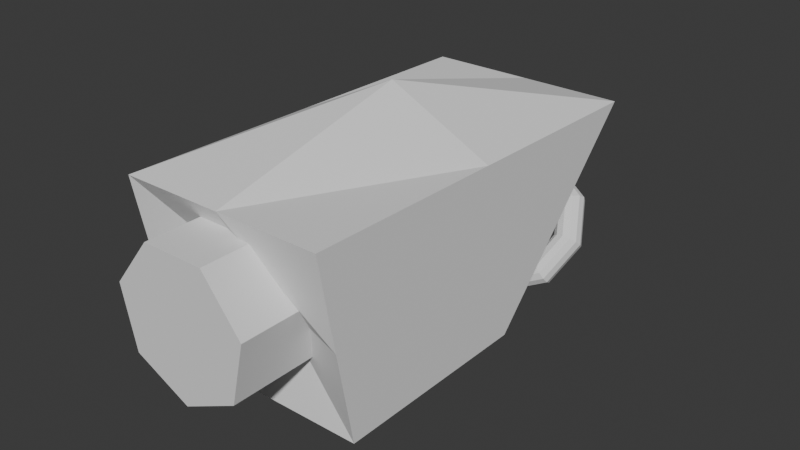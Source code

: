 # Source: Dot.blend  (saved by Blender 5.2.44; exported with 4.5.12 LTS)
import bpy
from mathutils import Matrix  # noqa: F401  (used for matrix-valued properties, if any)

bpy.ops.wm.read_factory_settings(use_empty=True)
scene = bpy.context.scene
scene.name = 'Scene'

# ---- collections
col_collection = bpy.data.collections.new('Collection'); scene.collection.children.link(col_collection)

# ---- world
world_world = bpy.data.worlds.new('World'); scene.world = world_world
world_world.use_nodes = True; world_world.node_tree.nodes.clear()
_N = world_world.node_tree.nodes; _L = world_world.node_tree.links
n0 = _N.new('ShaderNodeOutputWorld'); n0.name = 'World Output'; n0.location = (200, 100)
n1 = _N.new('ShaderNodeBackground'); n1.name = 'Background'; n1.location = (-200, 100)
n1.inputs[0].default_value = (0.05088, 0.05088, 0.05088, 1.0)
_L.new(n1.outputs[0], n0.inputs[0])
n0.is_active_output = True
world_world.color = (0.05088, 0.05088, 0.05088)
world_world.sun_shadow_jitter_overblur = 0.0

# ---- meshes
me_cube_001 = bpy.data.meshes.new('Cube.001')
me_cube_001.from_pydata([(-1.0, -1.0, -1.0), (-1.0, -1.336, 0.7981), (-1.0, 1.0, -1.0), (-1.0, 2.632, 0.7308), (1.0, -1.0, -1.0), (1.0, -1.336, 0.7981), (1.0, 1.0, -1.0), (1.0, 2.632, 0.7308), (0.0, 1.0, -0.5593), (0.0, 2.632, 0.7308), (0.0, -1.0, -1.0), (0.0, -1.336, 0.7981), (-1.0, 0.0, -1.0), (-1.0, 0.6477, 0.7645), (1.0, 0.0, -1.0), (1.0, 0.6477, 0.7645), (0.0, 0.6477, 1.26), (0.0, 0.0, -0.6714), (-1.0, -1.168, -0.1009), (-1.0, 1.816, -0.1346), (1.0, 1.816, -0.1346), (1.0, -1.168, -0.1009), (0.0, -0.8286, -0.1009), (0.0, 1.816, 0.08578), (1.0, 0.3238, -0.1178), (-1.0, 0.3238, -0.1178)], [], [(25, 13, 3, 19), (23, 9, 7, 20), (24, 15, 5, 21), (22, 11, 1, 18), (17, 14, 4, 10), (16, 13, 1, 11), (15, 16, 11, 5), (12, 17, 10, 0), (21, 5, 11, 22), (19, 3, 9, 23), (2, 8, 17, 12), (7, 9, 16, 15), (9, 3, 13, 16), (8, 6, 14, 17), (20, 7, 15, 24), (18, 1, 13, 25), (0, 18, 25, 12), (6, 20, 24, 14), (2, 19, 23, 8), (4, 21, 22, 10), (10, 22, 18, 0), (14, 24, 21, 4), (8, 23, 20, 6), (12, 25, 19, 2)])
_uv = me_cube_001.uv_layers.new(name='UVMap')
_uv.uv.foreach_set('vector', [0.5, 0.125, 0.625, 0.125, 0.625, 0.25, 0.5, 0.25, 0.5, 0.375, 0.625, 0.375, 0.625, 0.5, 0.5, 0.5, 0.5, 0.625, 0.625, 0.625, 0.625, 0.75, 0.5, 0.75, 0.5, 0.875, 0.625, 0.875, 0.625, 1.0, 0.5, 1.0, 0.25, 0.625, 0.375, 0.625, 0.375, 0.75, 0.25, 0.75, 0.75, 0.625, 0.875, 0.625, 0.875, 0.75, 0.75, 0.75, 0.625, 0.625, 0.75, 0.625, 0.75, 0.75, 0.625, 0.75, 0.125, 0.625, 0.25, 0.625, 0.25, 0.75, 0.125, 0.75, 0.5, 0.75, 0.625, 0.75, 0.625, 0.875, 0.5, 0.875, 0.5, 0.25, 0.625, 0.25, 0.625, 0.375, 0.5, 0.375, 0.125, 0.5, 0.25, 0.5, 0.25, 0.625, 0.125, 0.625, 0.625, 0.5, 0.75, 0.5, 0.75, 0.625, 0.625, 0.625, 0.75, 0.5, 0.875, 0.5, 0.875, 0.625, 0.75, 0.625, 0.25, 0.5, 0.375, 0.5, 0.375, 0.625, 0.25, 0.625, 0.5, 0.5, 0.625, 0.5, 0.625, 0.625, 0.5, 0.625, 0.5, 0.0, 0.625, 0.0, 0.625, 0.125, 0.5, 0.125, 0.375, 0.0, 0.5, 0.0, 0.5, 0.125, 0.375, 0.125, 0.375, 0.5, 0.5, 0.5, 0.5, 0.625, 0.375, 0.625, 0.375, 0.25, 0.5, 0.25, 0.5, 0.375, 0.375, 0.375, 0.375, 0.75, 0.5, 0.75, 0.5, 0.875, 0.375, 0.875, 0.375, 0.875, 0.5, 0.875, 0.5, 1.0, 0.375, 1.0, 0.375, 0.625, 0.5, 0.625, 0.5, 0.75, 0.375, 0.75, 0.375, 0.375, 0.5, 0.375, 0.5, 0.5, 0.375, 0.5, 0.375, 0.125, 0.5, 0.125, 0.5, 0.25, 0.375, 0.25])
me_cube_001.update()
me_cylinder = bpy.data.meshes.new('Cylinder')
me_cylinder.from_pydata([(0.0, 1.0, -1.0), (0.0, 1.0, 1.0), (0.7818, 0.6235, -1.0), (0.7818, 0.6235, 1.0), (0.9749, -0.2225, -1.0), (0.9749, -0.2225, 1.0), (0.4339, -0.901, -1.0), (0.4339, -0.901, 1.0), (-0.4339, -0.901, -1.0), (-0.4339, -0.901, 1.0), (-0.9749, -0.2225, -1.0), (-0.9749, -0.2225, 1.0), (-0.7818, 0.6235, -1.0), (-0.7818, 0.6235, 1.0)], [], [(0, 1, 3, 2), (2, 3, 5, 4), (4, 5, 7, 6), (6, 7, 9, 8), (8, 9, 11, 10), (3, 1, 13, 11, 9, 7, 5), (10, 11, 13, 12), (12, 13, 1, 0), (0, 2, 4, 6, 8, 10, 12)])
_uv = me_cylinder.uv_layers.new(name='UVMap')
_uv.uv.foreach_set('vector', [1.0, 0.5, 1.0, 1.0, 0.8571, 1.0, 0.8571, 0.5, 0.8571, 0.5, 0.8571, 1.0, 0.7143, 1.0, 0.7143, 0.5, 0.7143, 0.5, 0.7143, 1.0, 0.5714, 1.0, 0.5714, 0.5, 0.5714, 0.5, 0.5714, 1.0, 0.4286, 1.0, 0.4286, 0.5, 0.4286, 0.5, 0.4286, 1.0, 0.2857, 1.0, 0.2857, 0.5, 0.4376, 0.3996, 0.25, 0.49, 0.06236, 0.3996, 0.01602, 0.1966, 0.1459, 0.03377, 0.3541, 0.03377, 0.484, 0.1966, 0.2857, 0.5, 0.2857, 1.0, 0.1429, 1.0, 0.1429, 0.5, 0.1429, 0.5, 0.1429, 1.0, 2.98e-08, 1.0, 2.98e-08, 0.5, 0.75, 0.49, 0.9376, 0.3996, 0.984, 0.1966, 0.8541, 0.03377, 0.6459, 0.03377, 0.516, 0.1966, 0.5624, 0.3996])
me_cylinder.update()
me_cone = bpy.data.meshes.new('Cone')
me_cone.from_pydata([(0.1003, 1.019, -0.9998), (0.7912, 0.6493, -0.9997), (1.019, -0.1003, -0.9998), (0.6493, -0.7912, -0.9997), (-0.1003, -1.019, -0.9998), (-1.048, -0.3179, -0.9969), (-0.6493, 0.7912, -0.9997), (0.0, 0.0, 1.0)], [], [(0, 7, 1), (1, 7, 2), (2, 7, 3), (3, 7, 4), (4, 7, 5), (5, 7, 6), (6, 7, 0), (4, 5, 6, 0, 1, 2, 3)])
_uv = me_cone.uv_layers.new(name='UVMap')
_uv.uv.foreach_set('vector', [0.273, 0.4831, 0.25, 0.25, 0.4311, 0.3986, 0.4311, 0.3986, 0.25, 0.25, 0.4831, 0.227, 0.4831, 0.227, 0.25, 0.25, 0.3986, 0.06892, 0.3986, 0.06892, 0.25, 0.25, 0.227, 0.01687, 0.227, 0.01687, 0.25, 0.25, 0.0429, 0.1872, 0.0429, 0.1872, 0.25, 0.25, 0.1014, 0.4311, 0.1014, 0.4311, 0.25, 0.25, 0.273, 0.4831, 0.727, 0.01687, 0.5429, 0.1872, 0.6014, 0.4311, 0.773, 0.4831, 0.9311, 0.3986, 0.9831, 0.227, 0.8986, 0.06892])
me_cone.update()
me_torus = bpy.data.meshes.new('Torus')
me_torus.from_pydata([(1.25, 0.0, 0.0), (1.217, 0.0, 0.125), (1.125, 0.0, 0.2165), (1.0, 0.0, 0.25), (0.875, 0.0, 0.2165), (0.7835, 0.0, 0.125), (0.75, 0.0, 3.062e-17), (0.7835, 0.0, -0.125), (0.875, 0.0, -0.2165), (1.0, 0.0, -0.25), (1.125, 0.0, -0.2165), (1.217, 0.0, -0.125), (0.9576, 0.8035, 0.0), (0.9319, 0.782, 0.125), (0.8618, 0.7231, 0.2165), (0.766, 0.6428, 0.25), (0.6703, 0.5624, 0.2165), (0.6002, 0.5036, 0.125), (0.5745, 0.4821, 3.062e-17), (0.6002, 0.5036, -0.125), (0.6703, 0.5624, -0.2165), (0.766, 0.6428, -0.25), (0.8618, 0.7231, -0.2165), (0.9319, 0.782, -0.125), (0.2171, 1.231, 0.0), (0.2112, 1.198, 0.125), (0.1954, 1.108, 0.2165), (0.1736, 0.9848, 0.25), (0.1519, 0.8617, 0.2165), (0.1361, 0.7716, 0.125), (0.1302, 0.7386, 3.062e-17), (0.1361, 0.7716, -0.125), (0.1519, 0.8617, -0.2165), (0.1736, 0.9848, -0.25), (0.1954, 1.108, -0.2165), (0.2112, 1.198, -0.125), (-0.625, 1.083, 0.0), (-0.6083, 1.054, 0.125), (-0.5625, 0.9743, 0.2165), (-0.5, 0.866, 0.25), (-0.4375, 0.7578, 0.2165), (-0.3917, 0.6785, 0.125), (-0.375, 0.6495, 3.062e-17), (-0.3917, 0.6785, -0.125), (-0.4375, 0.7578, -0.2165), (-0.5, 0.866, -0.25), (-0.5625, 0.9743, -0.2165), (-0.6083, 1.054, -0.125), (-1.175, 0.4275, 0.0), (-1.143, 0.4161, 0.125), (-1.057, 0.3848, 0.2165), (-0.9397, 0.342, 0.25), (-0.8222, 0.2993, 0.2165), (-0.7362, 0.268, 0.125), (-0.7048, 0.2565, 3.062e-17), (-0.7362, 0.268, -0.125), (-0.8222, 0.2993, -0.2165), (-0.9397, 0.342, -0.25), (-1.057, 0.3848, -0.2165), (-1.143, 0.4161, -0.125), (-1.175, -0.4275, 0.0), (-1.143, -0.4161, 0.125), (-1.057, -0.3848, 0.2165), (-0.9397, -0.342, 0.25), (-0.8222, -0.2993, 0.2165), (-0.7362, -0.268, 0.125), (-0.7048, -0.2565, 3.062e-17), (-0.7362, -0.268, -0.125), (-0.8222, -0.2993, -0.2165), (-0.9397, -0.342, -0.25), (-1.057, -0.3848, -0.2165), (-1.143, -0.4161, -0.125), (-0.625, -1.083, 0.0), (-0.6083, -1.054, 0.125), (-0.5625, -0.9743, 0.2165), (-0.5, -0.866, 0.25), (-0.4375, -0.7578, 0.2165), (-0.3917, -0.6785, 0.125), (-0.375, -0.6495, 3.062e-17), (-0.3917, -0.6785, -0.125), (-0.4375, -0.7578, -0.2165), (-0.5, -0.866, -0.25), (-0.5625, -0.9743, -0.2165), (-0.6083, -1.054, -0.125), (0.2171, -1.231, 0.0), (0.2112, -1.198, 0.125), (0.1954, -1.108, 0.2165), (0.1736, -0.9848, 0.25), (0.1519, -0.8617, 0.2165), (0.1361, -0.7716, 0.125), (0.1302, -0.7386, 3.062e-17), (0.1361, -0.7716, -0.125), (0.1519, -0.8617, -0.2165), (0.1736, -0.9848, -0.25), (0.1954, -1.108, -0.2165), (0.2112, -1.198, -0.125), (0.9576, -0.8035, 0.0), (0.9319, -0.782, 0.125), (0.8618, -0.7231, 0.2165), (0.766, -0.6428, 0.25), (0.6703, -0.5624, 0.2165), (0.6002, -0.5036, 0.125), (0.5745, -0.4821, 3.062e-17), (0.6002, -0.5036, -0.125), (0.6703, -0.5624, -0.2165), (0.766, -0.6428, -0.25), (0.8618, -0.7231, -0.2165), (0.9319, -0.782, -0.125)], [], [(0, 12, 13, 1), (1, 13, 14, 2), (2, 14, 15, 3), (3, 15, 16, 4), (4, 16, 17, 5), (5, 17, 18, 6), (6, 18, 19, 7), (7, 19, 20, 8), (8, 20, 21, 9), (9, 21, 22, 10), (10, 22, 23, 11), (11, 23, 12, 0), (12, 24, 25, 13), (13, 25, 26, 14), (14, 26, 27, 15), (15, 27, 28, 16), (16, 28, 29, 17), (17, 29, 30, 18), (18, 30, 31, 19), (19, 31, 32, 20), (20, 32, 33, 21), (21, 33, 34, 22), (22, 34, 35, 23), (23, 35, 24, 12), (24, 36, 37, 25), (25, 37, 38, 26), (26, 38, 39, 27), (27, 39, 40, 28), (28, 40, 41, 29), (29, 41, 42, 30), (30, 42, 43, 31), (31, 43, 44, 32), (32, 44, 45, 33), (33, 45, 46, 34), (34, 46, 47, 35), (35, 47, 36, 24), (36, 48, 49, 37), (37, 49, 50, 38), (38, 50, 51, 39), (39, 51, 52, 40), (40, 52, 53, 41), (41, 53, 54, 42), (42, 54, 55, 43), (43, 55, 56, 44), (44, 56, 57, 45), (45, 57, 58, 46), (46, 58, 59, 47), (47, 59, 48, 36), (48, 60, 61, 49), (49, 61, 62, 50), (50, 62, 63, 51), (51, 63, 64, 52), (52, 64, 65, 53), (53, 65, 66, 54), (54, 66, 67, 55), (55, 67, 68, 56), (56, 68, 69, 57), (57, 69, 70, 58), (58, 70, 71, 59), (59, 71, 60, 48), (60, 72, 73, 61), (61, 73, 74, 62), (62, 74, 75, 63), (63, 75, 76, 64), (64, 76, 77, 65), (65, 77, 78, 66), (66, 78, 79, 67), (67, 79, 80, 68), (68, 80, 81, 69), (69, 81, 82, 70), (70, 82, 83, 71), (71, 83, 72, 60), (72, 84, 85, 73), (73, 85, 86, 74), (74, 86, 87, 75), (75, 87, 88, 76), (76, 88, 89, 77), (77, 89, 90, 78), (78, 90, 91, 79), (79, 91, 92, 80), (80, 92, 93, 81), (81, 93, 94, 82), (82, 94, 95, 83), (83, 95, 84, 72), (84, 96, 97, 85), (85, 97, 98, 86), (86, 98, 99, 87), (87, 99, 100, 88), (88, 100, 101, 89), (89, 101, 102, 90), (90, 102, 103, 91), (91, 103, 104, 92), (92, 104, 105, 93), (93, 105, 106, 94), (94, 106, 107, 95), (95, 107, 96, 84), (96, 0, 1, 97), (97, 1, 2, 98), (98, 2, 3, 99), (99, 3, 4, 100), (100, 4, 5, 101), (101, 5, 6, 102), (102, 6, 7, 103), (103, 7, 8, 104), (104, 8, 9, 105), (105, 9, 10, 106), (106, 10, 11, 107), (107, 11, 0, 96)])
_uv = me_torus.uv_layers.new(name='UVMap')
_uv.uv.foreach_set('vector', [0.5556, 0.5, 0.6667, 0.5, 0.6667, 0.5833, 0.5556, 0.5833, 0.5556, 0.5833, 0.6667, 0.5833, 0.6667, 0.6667, 0.5556, 0.6667, 0.5556, 0.6667, 0.6667, 0.6667, 0.6667, 0.75, 0.5556, 0.75, 0.5556, 0.75, 0.6667, 0.75, 0.6667, 0.8333, 0.5556, 0.8333, 0.5556, 0.8333, 0.6667, 0.8333, 0.6667, 0.9167, 0.5556, 0.9167, 0.5556, 0.9167, 0.6667, 0.9167, 0.6667, 1.0, 0.5556, 1.0, 0.5556, 2.22e-16, 0.6667, 2.22e-16, 0.6667, 0.08333, 0.5556, 0.08333, 0.5556, 0.08333, 0.6667, 0.08333, 0.6667, 0.1667, 0.5556, 0.1667, 0.5556, 0.1667, 0.6667, 0.1667, 0.6667, 0.25, 0.5556, 0.25, 0.5556, 0.25, 0.6667, 0.25, 0.6667, 0.3333, 0.5556, 0.3333, 0.5556, 0.3333, 0.6667, 0.3333, 0.6667, 0.4167, 0.5556, 0.4167, 0.5556, 0.4167, 0.6667, 0.4167, 0.6667, 0.5, 0.5556, 0.5, 0.6667, 0.5, 0.7778, 0.5, 0.7778, 0.5833, 0.6667, 0.5833, 0.6667, 0.5833, 0.7778, 0.5833, 0.7778, 0.6667, 0.6667, 0.6667, 0.6667, 0.6667, 0.7778, 0.6667, 0.7778, 0.75, 0.6667, 0.75, 0.6667, 0.75, 0.7778, 0.75, 0.7778, 0.8333, 0.6667, 0.8333, 0.6667, 0.8333, 0.7778, 0.8333, 0.7778, 0.9167, 0.6667, 0.9167, 0.6667, 0.9167, 0.7778, 0.9167, 0.7778, 1.0, 0.6667, 1.0, 0.6667, 2.22e-16, 0.7778, 2.22e-16, 0.7778, 0.08333, 0.6667, 0.08333, 0.6667, 0.08333, 0.7778, 0.08333, 0.7778, 0.1667, 0.6667, 0.1667, 0.6667, 0.1667, 0.7778, 0.1667, 0.7778, 0.25, 0.6667, 0.25, 0.6667, 0.25, 0.7778, 0.25, 0.7778, 0.3333, 0.6667, 0.3333, 0.6667, 0.3333, 0.7778, 0.3333, 0.7778, 0.4167, 0.6667, 0.4167, 0.6667, 0.4167, 0.7778, 0.4167, 0.7778, 0.5, 0.6667, 0.5, 0.7778, 0.5, 0.8889, 0.5, 0.8889, 0.5833, 0.7778, 0.5833, 0.7778, 0.5833, 0.8889, 0.5833, 0.8889, 0.6667, 0.7778, 0.6667, 0.7778, 0.6667, 0.8889, 0.6667, 0.8889, 0.75, 0.7778, 0.75, 0.7778, 0.75, 0.8889, 0.75, 0.8889, 0.8333, 0.7778, 0.8333, 0.7778, 0.8333, 0.8889, 0.8333, 0.8889, 0.9167, 0.7778, 0.9167, 0.7778, 0.9167, 0.8889, 0.9167, 0.8889, 1.0, 0.7778, 1.0, 0.7778, 2.22e-16, 0.8889, 2.22e-16, 0.8889, 0.08333, 0.7778, 0.08333, 0.7778, 0.08333, 0.8889, 0.08333, 0.8889, 0.1667, 0.7778, 0.1667, 0.7778, 0.1667, 0.8889, 0.1667, 0.8889, 0.25, 0.7778, 0.25, 0.7778, 0.25, 0.8889, 0.25, 0.8889, 0.3333, 0.7778, 0.3333, 0.7778, 0.3333, 0.8889, 0.3333, 0.8889, 0.4167, 0.7778, 0.4167, 0.7778, 0.4167, 0.8889, 0.4167, 0.8889, 0.5, 0.7778, 0.5, 0.8889, 0.5, 1.0, 0.5, 1.0, 0.5833, 0.8889, 0.5833, 0.8889, 0.5833, 1.0, 0.5833, 1.0, 0.6667, 0.8889, 0.6667, 0.8889, 0.6667, 1.0, 0.6667, 1.0, 0.75, 0.8889, 0.75, 0.8889, 0.75, 1.0, 0.75, 1.0, 0.8333, 0.8889, 0.8333, 0.8889, 0.8333, 1.0, 0.8333, 1.0, 0.9167, 0.8889, 0.9167, 0.8889, 0.9167, 1.0, 0.9167, 1.0, 1.0, 0.8889, 1.0, 0.8889, 2.22e-16, 1.0, 2.22e-16, 1.0, 0.08333, 0.8889, 0.08333, 0.8889, 0.08333, 1.0, 0.08333, 1.0, 0.1667, 0.8889, 0.1667, 0.8889, 0.1667, 1.0, 0.1667, 1.0, 0.25, 0.8889, 0.25, 0.8889, 0.25, 1.0, 0.25, 1.0, 0.3333, 0.8889, 0.3333, 0.8889, 0.3333, 1.0, 0.3333, 1.0, 0.4167, 0.8889, 0.4167, 0.8889, 0.4167, 1.0, 0.4167, 1.0, 0.5, 0.8889, 0.5, 2.22e-16, 0.5, 0.1111, 0.5, 0.1111, 0.5833, 2.22e-16, 0.5833, 2.22e-16, 0.5833, 0.1111, 0.5833, 0.1111, 0.6667, 2.22e-16, 0.6667, 2.22e-16, 0.6667, 0.1111, 0.6667, 0.1111, 0.75, 2.22e-16, 0.75, 2.22e-16, 0.75, 0.1111, 0.75, 0.1111, 0.8333, 2.22e-16, 0.8333, 2.22e-16, 0.8333, 0.1111, 0.8333, 0.1111, 0.9167, 2.22e-16, 0.9167, 2.22e-16, 0.9167, 0.1111, 0.9167, 0.1111, 1.0, 2.22e-16, 1.0, 2.22e-16, 2.22e-16, 0.1111, 2.22e-16, 0.1111, 0.08333, 2.22e-16, 0.08333, 2.22e-16, 0.08333, 0.1111, 0.08333, 0.1111, 0.1667, 2.22e-16, 0.1667, 2.22e-16, 0.1667, 0.1111, 0.1667, 0.1111, 0.25, 2.22e-16, 0.25, 2.22e-16, 0.25, 0.1111, 0.25, 0.1111, 0.3333, 2.22e-16, 0.3333, 2.22e-16, 0.3333, 0.1111, 0.3333, 0.1111, 0.4167, 2.22e-16, 0.4167, 2.22e-16, 0.4167, 0.1111, 0.4167, 0.1111, 0.5, 2.22e-16, 0.5, 0.1111, 0.5, 0.2222, 0.5, 0.2222, 0.5833, 0.1111, 0.5833, 0.1111, 0.5833, 0.2222, 0.5833, 0.2222, 0.6667, 0.1111, 0.6667, 0.1111, 0.6667, 0.2222, 0.6667, 0.2222, 0.75, 0.1111, 0.75, 0.1111, 0.75, 0.2222, 0.75, 0.2222, 0.8333, 0.1111, 0.8333, 0.1111, 0.8333, 0.2222, 0.8333, 0.2222, 0.9167, 0.1111, 0.9167, 0.1111, 0.9167, 0.2222, 0.9167, 0.2222, 1.0, 0.1111, 1.0, 0.1111, 2.22e-16, 0.2222, 2.22e-16, 0.2222, 0.08333, 0.1111, 0.08333, 0.1111, 0.08333, 0.2222, 0.08333, 0.2222, 0.1667, 0.1111, 0.1667, 0.1111, 0.1667, 0.2222, 0.1667, 0.2222, 0.25, 0.1111, 0.25, 0.1111, 0.25, 0.2222, 0.25, 0.2222, 0.3333, 0.1111, 0.3333, 0.1111, 0.3333, 0.2222, 0.3333, 0.2222, 0.4167, 0.1111, 0.4167, 0.1111, 0.4167, 0.2222, 0.4167, 0.2222, 0.5, 0.1111, 0.5, 0.2222, 0.5, 0.3333, 0.5, 0.3333, 0.5833, 0.2222, 0.5833, 0.2222, 0.5833, 0.3333, 0.5833, 0.3333, 0.6667, 0.2222, 0.6667, 0.2222, 0.6667, 0.3333, 0.6667, 0.3333, 0.75, 0.2222, 0.75, 0.2222, 0.75, 0.3333, 0.75, 0.3333, 0.8333, 0.2222, 0.8333, 0.2222, 0.8333, 0.3333, 0.8333, 0.3333, 0.9167, 0.2222, 0.9167, 0.2222, 0.9167, 0.3333, 0.9167, 0.3333, 1.0, 0.2222, 1.0, 0.2222, 2.22e-16, 0.3333, 2.22e-16, 0.3333, 0.08333, 0.2222, 0.08333, 0.2222, 0.08333, 0.3333, 0.08333, 0.3333, 0.1667, 0.2222, 0.1667, 0.2222, 0.1667, 0.3333, 0.1667, 0.3333, 0.25, 0.2222, 0.25, 0.2222, 0.25, 0.3333, 0.25, 0.3333, 0.3333, 0.2222, 0.3333, 0.2222, 0.3333, 0.3333, 0.3333, 0.3333, 0.4167, 0.2222, 0.4167, 0.2222, 0.4167, 0.3333, 0.4167, 0.3333, 0.5, 0.2222, 0.5, 0.3333, 0.5, 0.4444, 0.5, 0.4444, 0.5833, 0.3333, 0.5833, 0.3333, 0.5833, 0.4444, 0.5833, 0.4444, 0.6667, 0.3333, 0.6667, 0.3333, 0.6667, 0.4444, 0.6667, 0.4444, 0.75, 0.3333, 0.75, 0.3333, 0.75, 0.4444, 0.75, 0.4444, 0.8333, 0.3333, 0.8333, 0.3333, 0.8333, 0.4444, 0.8333, 0.4444, 0.9167, 0.3333, 0.9167, 0.3333, 0.9167, 0.4444, 0.9167, 0.4444, 1.0, 0.3333, 1.0, 0.3333, 2.22e-16, 0.4444, 2.22e-16, 0.4444, 0.08333, 0.3333, 0.08333, 0.3333, 0.08333, 0.4444, 0.08333, 0.4444, 0.1667, 0.3333, 0.1667, 0.3333, 0.1667, 0.4444, 0.1667, 0.4444, 0.25, 0.3333, 0.25, 0.3333, 0.25, 0.4444, 0.25, 0.4444, 0.3333, 0.3333, 0.3333, 0.3333, 0.3333, 0.4444, 0.3333, 0.4444, 0.4167, 0.3333, 0.4167, 0.3333, 0.4167, 0.4444, 0.4167, 0.4444, 0.5, 0.3333, 0.5, 0.4444, 0.5, 0.5556, 0.5, 0.5556, 0.5833, 0.4444, 0.5833, 0.4444, 0.5833, 0.5556, 0.5833, 0.5556, 0.6667, 0.4444, 0.6667, 0.4444, 0.6667, 0.5556, 0.6667, 0.5556, 0.75, 0.4444, 0.75, 0.4444, 0.75, 0.5556, 0.75, 0.5556, 0.8333, 0.4444, 0.8333, 0.4444, 0.8333, 0.5556, 0.8333, 0.5556, 0.9167, 0.4444, 0.9167, 0.4444, 0.9167, 0.5556, 0.9167, 0.5556, 1.0, 0.4444, 1.0, 0.4444, 2.22e-16, 0.5556, 2.22e-16, 0.5556, 0.08333, 0.4444, 0.08333, 0.4444, 0.08333, 0.5556, 0.08333, 0.5556, 0.1667, 0.4444, 0.1667, 0.4444, 0.1667, 0.5556, 0.1667, 0.5556, 0.25, 0.4444, 0.25, 0.4444, 0.25, 0.5556, 0.25, 0.5556, 0.3333, 0.4444, 0.3333, 0.4444, 0.3333, 0.5556, 0.3333, 0.5556, 0.4167, 0.4444, 0.4167, 0.4444, 0.4167, 0.5556, 0.4167, 0.5556, 0.5, 0.4444, 0.5])
me_torus.update()
arm_armature = bpy.data.armatures.new('Armature')  # bones are not reproduced

# ---- objects
ob_cube = bpy.data.objects.new('Cube', me_cube_001)
ob_cylinder = bpy.data.objects.new('Cylinder', me_cylinder)
ob_cone = bpy.data.objects.new('Cone', me_cone)
ob_torus = bpy.data.objects.new('Torus', me_torus)
ob_armature = bpy.data.objects.new('Armature', arm_armature)

# ---- transforms, parenting, visibility, modifiers, constraints
ob_cube.parent = ob_armature
ob_cube.matrix_parent_inverse = Matrix(((1.0, 7.381e-17, -1.653e-16, -1.468e-16), (7.381e-17, 0.6676, 0.7445, -1.138), (1.653e-16, -0.7445, 0.6676, 2.494), (-0.0, -0.0, -0.0, 1.0)))
ob_cube.location = (0.0, 0.0, 0.0)
_vg = ob_cube.vertex_groups.new(name='Bone.001')
for _i, _w in zip([0, 1, 2, 3, 4, 5, 6, 7, 8, 9, 10, 11, 12, 13, 14, 15, 16, 17, 18, 19, 20, 21, 23, 24, 25], [0.549, 0.6893, 0.9254, 0.3571, 0.7112, 0.1782, 0.9535, 0.35, 0.9848, 0.3095, 0.7553, 0.1945, 0.9101, 0.9108, 0.915, 0.9004, 0.8848, 0.9738, 0.7474, 0.8357, 0.8701, 0.2374, 0.8075, 0.9152, 0.9679]): _vg.add([_i], _w, 'REPLACE')
_vg = ob_cube.vertex_groups.new(name='Bone.002')
for _i, _w in zip([0, 1, 2, 4, 5, 6, 10, 11, 12, 13, 14, 15, 16, 17, 18, 21, 22, 24, 25], [0.4521, 0.3047, 0.01992, 0.2869, 0.8176, 0.0002015, 0.2445, 0.8008, 0.09504, 0.01145, 0.07956, 0.06086, 0.06055, 0.0006654, 0.2525, 0.7604, 0.9972, 0.07301, 0.02175]): _vg.add([_i], _w, 'REPLACE')
_vg = ob_cube.vertex_groups.new(name='Bone.003')
for _i, _w in zip([3, 7, 9, 19, 20, 23], [0.2139, 0.2157, 0.2295, 0.05273, 0.0294, 0.06321]): _vg.add([_i], _w, 'REPLACE')
_vg = ob_cube.vertex_groups.new(name='Bone.004')
for _i, _w in zip([3, 7, 9, 19, 20, 23], [0.2139, 0.2157, 0.2295, 0.05273, 0.0294, 0.06321]): _vg.add([_i], _w, 'REPLACE')
_vg = ob_cube.vertex_groups.new(name='Bone.005')
for _i, _w in zip([3, 7, 9, 19, 20, 23], [0.2139, 0.2157, 0.2295, 0.05273, 0.0294, 0.06321]): _vg.add([_i], _w, 'REPLACE')
_m = ob_cube.modifiers.new('Armature', 'ARMATURE')
_m.object = ob_armature
ob_cylinder.parent = ob_armature
ob_cylinder.matrix_parent_inverse = Matrix(((1.0, 7.381e-17, -1.653e-16, -1.468e-16), (7.381e-17, 0.6676, 0.7445, -1.138), (1.653e-16, -0.7445, 0.6676, 2.494), (-0.0, -0.0, -0.0, 1.0)))
ob_cylinder.location = (0.0, -1.076, 0.0)
ob_cylinder.rotation_euler = (-1.571, -2.22e-16, 2.22e-16)
ob_cylinder.scale = (0.6886, 0.6886, 0.6886)
_vg = ob_cylinder.vertex_groups.new(name='Bone.001')
_vg = ob_cylinder.vertex_groups.new(name='Bone.002')
_vg.add([0, 1, 2, 3, 4, 5, 6, 7, 8, 9, 10, 11, 12, 13], 1.0, 'REPLACE')
_vg = ob_cylinder.vertex_groups.new(name='Bone.003')
_vg = ob_cylinder.vertex_groups.new(name='Bone.004')
_vg = ob_cylinder.vertex_groups.new(name='Bone.005')
_m = ob_cylinder.modifiers.new('Armature', 'ARMATURE')
_m.object = ob_armature
ob_cone.parent = ob_armature
ob_cone.matrix_parent_inverse = Matrix(((1.0, 7.381e-17, -1.653e-16, -1.468e-16), (7.381e-17, 0.6676, 0.7445, -1.138), (1.653e-16, -0.7445, 0.6676, 2.494), (-0.0, -0.0, -0.0, 1.0)))
ob_cone.location = (0.0, 2.046, -0.3083)
ob_cone.rotation_euler = (0.9118, -1.756e-16, -8.608e-17)
ob_cone.scale = (0.5105, 0.5105, 0.5105)
_vg = ob_cone.vertex_groups.new(name='Bone.001')
for _i, _w in zip([0, 1, 2, 3, 4, 5, 6, 7], [0.05719, 0.05752, 0.05332, 0.04983, 0.05387, 0.06855, 0.06254, 0.9776]): _vg.add([_i], _w, 'REPLACE')
_vg = ob_cone.vertex_groups.new(name='Bone.002')
_vg = ob_cone.vertex_groups.new(name='Bone.003')
_vg = ob_cone.vertex_groups.new(name='Bone.004')
_vg = ob_cone.vertex_groups.new(name='Bone.005')
for _i, _w in zip([0, 1, 2, 3, 4, 5, 6], [0.9428, 0.9425, 0.9467, 0.9501, 0.9461, 0.9315, 0.9375]): _vg.add([_i], _w, 'REPLACE')
_m = ob_cone.modifiers.new('Armature', 'ARMATURE')
_m.object = ob_armature
ob_torus.parent = ob_armature
ob_torus.matrix_parent_inverse = Matrix(((1.0, 7.381e-17, -1.653e-16, -1.468e-16), (7.381e-17, 0.6676, 0.7445, -1.138), (1.653e-16, -0.7445, 0.6676, 2.494), (-0.0, -0.0, -0.0, 1.0)))
ob_torus.location = (-1.946e-16, 2.687, -0.8762)
ob_torus.rotation_euler = (0.8735, 1.702e-16, 7.947e-17)
ob_torus.scale = (0.5891, 0.5891, 0.5891)
_vg = ob_torus.vertex_groups.new(name='Bone.001')
for _i, _w in zip([0, 1, 2, 3, 4, 5, 6, 7, 8, 9, 10, 11, 12, 13, 14, 15, 16, 17, 18, 19, 20, 21, 22, 23, 24, 25, 26, 27, 28, 29, 30, 31, 32, 33, 34, 35, 36, 37, 38, 39, 40, 41, 42, 43, 44, 45, 46, 47, 48, 49, 50, 51, 52, 53, 54, 55, 56, 57, 58, 59, 64, 65, 66, 67, 68, 69, 77, 78, 79, 80, 89, 90, 91, 92, 100, 101, 102, 103, 104, 105], [0.001346, 0.001582, 0.003661, 0.007327, 0.01224, 0.01801, 0.024, 0.0262, 0.0187, 0.0118, 0.006436, 0.002925, 0.01574, 0.01486, 0.01642, 0.02011, 0.02569, 0.03307, 0.04205, 0.04881, 0.04744, 0.03452, 0.02525, 0.0191, 0.02054, 0.01954, 0.02114, 0.02499, 0.03085, 0.03865, 0.04818, 0.05268, 0.05201, 0.04057, 0.03075, 0.02417, 0.01633, 0.01544, 0.01701, 0.02072, 0.02633, 0.03375, 0.04283, 0.04965, 0.04826, 0.03524, 0.02591, 0.01971, 0.002108, 0.002351, 0.004455, 0.008154, 0.01311, 0.01894, 0.02504, 0.02727, 0.01966, 0.01267, 0.007251, 0.003703, 0.004162, 0.009336, 0.01471, 0.01655, 0.0092, 0.003017, 0.004788, 0.009928, 0.01175, 0.004715, 0.004489, 0.009596, 0.01141, 0.004413, 0.003442, 0.008559, 0.01385, 0.01566, 0.008414, 0.002303]): _vg.add([_i], _w, 'REPLACE')
_vg = ob_torus.vertex_groups.new(name='Bone.002')
_vg = ob_torus.vertex_groups.new(name='Bone.003')
for _i, _w in zip([0, 1, 2, 3, 4, 5, 6, 7, 8, 9, 10, 11, 12, 13, 14, 15, 16, 17, 18, 19, 20, 21, 22, 23, 24, 25, 26, 27, 28, 29, 30, 31, 32, 33, 34, 35, 36, 37, 38, 39, 40, 41, 42, 43, 44, 45, 46, 47, 48, 49, 50, 51, 52, 53, 54, 55, 56, 57, 58, 59, 64, 65, 66, 67, 68, 69, 77, 78, 79, 80, 89, 90, 91, 92, 100, 101, 102, 103, 104, 105], [0.001346, 0.001582, 0.003661, 0.007327, 0.01224, 0.01801, 0.024, 0.0262, 0.0187, 0.0118, 0.006436, 0.002925, 0.01574, 0.01486, 0.01642, 0.02011, 0.02569, 0.03307, 0.04205, 0.04881, 0.04744, 0.03452, 0.02525, 0.0191, 0.02054, 0.01954, 0.02114, 0.02499, 0.03085, 0.03865, 0.04818, 0.05268, 0.05201, 0.04057, 0.03075, 0.02417, 0.01633, 0.01544, 0.01701, 0.02072, 0.02633, 0.03375, 0.04283, 0.04965, 0.04826, 0.03524, 0.02591, 0.01971, 0.002108, 0.002351, 0.004455, 0.008154, 0.01311, 0.01894, 0.02504, 0.02727, 0.01966, 0.01267, 0.007251, 0.003703, 0.004162, 0.009336, 0.01471, 0.01655, 0.0092, 0.003017, 0.004788, 0.009928, 0.01175, 0.004715, 0.004489, 0.009596, 0.01141, 0.004413, 0.003442, 0.008559, 0.01385, 0.01566, 0.008414, 0.002303]): _vg.add([_i], _w, 'REPLACE')
_vg = ob_torus.vertex_groups.new(name='Bone.004')
for _i, _w in zip([0, 1, 2, 3, 4, 5, 6, 7, 8, 9, 10, 11, 12, 13, 14, 15, 16, 17, 18, 19, 20, 21, 22, 23, 24, 25, 26, 27, 28, 29, 30, 31, 32, 33, 34, 35, 36, 37, 38, 39, 40, 41, 42, 43, 44, 45, 46, 47, 48, 49, 50, 51, 52, 53, 54, 55, 56, 57, 58, 59, 64, 65, 66, 67, 68, 69, 77, 78, 79, 80, 89, 90, 91, 92, 100, 101, 102, 103, 104, 105], [0.001346, 0.001582, 0.003661, 0.007327, 0.01224, 0.01801, 0.024, 0.0262, 0.0187, 0.0118, 0.006436, 0.002925, 0.01574, 0.01486, 0.01642, 0.02011, 0.02569, 0.03307, 0.04205, 0.04881, 0.04744, 0.03452, 0.02525, 0.0191, 0.02054, 0.01954, 0.02114, 0.02499, 0.03085, 0.03865, 0.04818, 0.05268, 0.05201, 0.04057, 0.03075, 0.02417, 0.01633, 0.01544, 0.01701, 0.02072, 0.02633, 0.03375, 0.04283, 0.04965, 0.04826, 0.03524, 0.02591, 0.01971, 0.002108, 0.002351, 0.004455, 0.008154, 0.01311, 0.01894, 0.02504, 0.02727, 0.01966, 0.01267, 0.007251, 0.003703, 0.004162, 0.009336, 0.01471, 0.01655, 0.0092, 0.003017, 0.004788, 0.009928, 0.01175, 0.004715, 0.004489, 0.009596, 0.01141, 0.004413, 0.003442, 0.008559, 0.01385, 0.01566, 0.008414, 0.002303]): _vg.add([_i], _w, 'REPLACE')
_vg = ob_torus.vertex_groups.new(name='Bone.005')
for _i, _w in zip([0, 1, 2, 3, 4, 5, 6, 7, 8, 9, 10, 11, 12, 13, 14, 15, 16, 17, 18, 19, 20, 21, 22, 23, 24, 25, 26, 27, 28, 29, 30, 31, 32, 33, 34, 35, 36, 37, 38, 39, 40, 41, 42, 43, 44, 45, 46, 47, 48, 49, 50, 51, 52, 53, 54, 55, 56, 57, 58, 59, 60, 61, 62, 63, 64, 65, 66, 67, 68, 69, 70, 71, 72, 73, 74, 75, 76, 77, 78, 79, 80, 81, 82, 83, 84, 85, 86, 87, 88, 89, 90, 91, 92, 93, 94, 95, 96, 97, 98, 99, 100, 101, 102, 103, 104, 105, 106, 107], [0.923, 0.9226, 0.9195, 0.914, 0.9066, 0.898, 0.889, 0.8857, 0.8969, 0.9073, 0.9153, 0.9206, 0.9014, 0.9027, 0.9004, 0.8948, 0.8865, 0.8754, 0.8619, 0.8518, 0.8538, 0.8732, 0.8871, 0.8963, 0.8942, 0.8957, 0.8933, 0.8875, 0.8787, 0.867, 0.8527, 0.8419, 0.844, 0.8641, 0.8789, 0.8887, 0.9005, 0.9018, 0.8995, 0.8939, 0.8855, 0.8744, 0.8608, 0.8505, 0.8526, 0.8721, 0.8861, 0.8954, 0.9218, 0.9215, 0.9183, 0.9128, 0.9053, 0.8966, 0.8874, 0.8841, 0.8955, 0.906, 0.9141, 0.9194, 0.9338, 0.9333, 0.9304, 0.9254, 0.9188, 0.911, 0.9029, 0.9002, 0.9112, 0.9205, 0.9274, 0.9319, 0.9392, 0.9388, 0.9361, 0.9314, 0.9252, 0.9178, 0.9101, 0.9074, 0.9179, 0.9267, 0.9332, 0.9374, 0.9395, 0.9391, 0.9364, 0.9318, 0.9256, 0.9183, 0.9106, 0.9079, 0.9184, 0.9271, 0.9336, 0.9378, 0.9347, 0.9342, 0.9314, 0.9264, 0.9198, 0.9122, 0.9042, 0.9015, 0.9124, 0.9215, 0.9284, 0.9328]): _vg.add([_i], _w, 'REPLACE')
_m = ob_torus.modifiers.new('Armature', 'ARMATURE')
_m.object = ob_armature
ob_armature.location = (-1.816e-16, 2.617, -0.8178)
ob_armature.rotation_euler = (0.8398, 1.653e-16, 7.381e-17)

# ---- collection membership
col_collection.objects.link(ob_cube)
col_collection.objects.link(ob_cylinder)
col_collection.objects.link(ob_cone)
col_collection.objects.link(ob_torus)
col_collection.objects.link(ob_armature)

# ---- scene / render settings (as saved in the file)
scene.frame_start = 0; scene.frame_end = 35; scene.frame_set(0)
scene.render.engine = 'BLENDER_EEVEE_NEXT'
scene.render.bake_bias = 0.0
scene.render.bake_samples = 0
scene.render.compositor_device = 'GPU'
scene.eevee.use_volume_custom_range = False
scene.eevee.fast_gi_thickness_near = 0.1
scene.eevee.fast_gi_thickness_far = 0.0
scene.eevee.ray_tracing_options.screen_trace_thickness = 0.1
bpy.context.view_layer.update()

# ---- added for rendering (the .blend has no active camera and no usable light): camera, sun
cam_auto = bpy.data.cameras.new('AutoCamera')
cam_auto.lens = 50.0
cam_auto.sensor_width = 36.0
cam_auto.clip_end = 1000.0
ob_auto_camera = bpy.data.objects.new('AutoCamera', cam_auto)
scene.collection.objects.link(ob_auto_camera)
ob_auto_camera.location = (5.63342, -6.00974, 4.37356)
ob_auto_camera.rotation_euler = (1.09748, -7.21219e-08, 0.694738)
scene.camera = ob_auto_camera
light_auto_sun = bpy.data.lights.new('AutoSun', 'SUN')
light_auto_sun.energy = 3.0
light_auto_sun.angle = 0.0523599
ob_auto_sun = bpy.data.objects.new('AutoSun', light_auto_sun)
scene.collection.objects.link(ob_auto_sun)
ob_auto_sun.rotation_euler = (0.872665, 0.174533, 0.523599)
bpy.context.view_layer.update()
